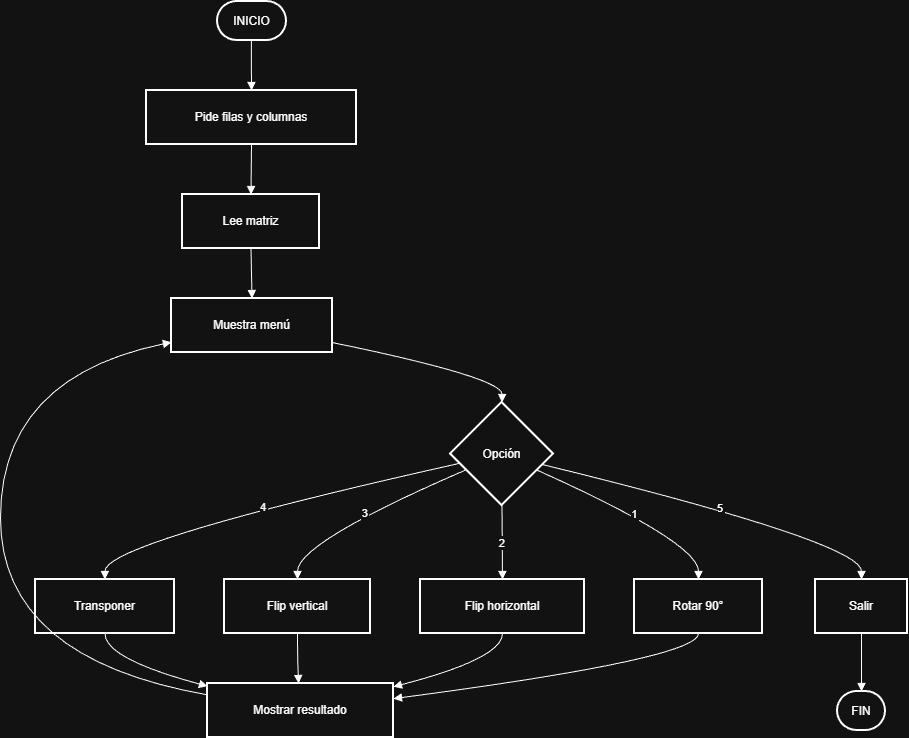

The diagram above was exported from draw.io. Its source (the exported page's mxGraphModel, read from the mxfile embedded in the PNG):
<mxGraphModel dx="1906" dy="981" grid="1" gridSize="10" guides="1" tooltips="1" connect="1" arrows="1" fold="1" page="1" pageScale="1" pageWidth="827" pageHeight="1169" math="0" shadow="0">
  <root>
    <mxCell id="0" />
    <mxCell id="1" parent="0" />
    <mxCell id="swTYFNILdDFt8eVrY5GV-25" edge="1" parent="1" source="swTYFNILdDFt8eVrY5GV-11" style="curved=0;startArrow=none;endArrow=block;exitX=0;exitY=0.13;entryX=0;entryY=0.7;rounded=0;" value="">
      <mxGeometry relative="1" as="geometry">
        <Array as="points">
          <mxPoint x="20" y="716" />
          <mxPoint x="20" y="411" />
        </Array>
        <mxPoint x="328" y="369.79999999999995" as="targetPoint" />
      </mxGeometry>
    </mxCell>
    <mxCell id="swTYFNILdDFt8eVrY5GV-41" parent="1" style="rounded=1;whiteSpace=wrap;arcSize=50;strokeWidth=2;" value="INICIO" vertex="1">
      <mxGeometry height="39" width="69" x="237" y="20" as="geometry" />
    </mxCell>
    <mxCell id="swTYFNILdDFt8eVrY5GV-42" parent="1" style="whiteSpace=wrap;strokeWidth=2;" value="Pide filas y columnas" vertex="1">
      <mxGeometry height="54" width="210" x="166" y="109" as="geometry" />
    </mxCell>
    <mxCell id="swTYFNILdDFt8eVrY5GV-43" parent="1" style="whiteSpace=wrap;strokeWidth=2;" value="Lee matriz" vertex="1">
      <mxGeometry height="54" width="137" x="202" y="213" as="geometry" />
    </mxCell>
    <mxCell id="swTYFNILdDFt8eVrY5GV-44" parent="1" style="whiteSpace=wrap;strokeWidth=2;" value="Muestra menú" vertex="1">
      <mxGeometry height="54" width="161" x="191" y="317" as="geometry" />
    </mxCell>
    <mxCell id="swTYFNILdDFt8eVrY5GV-45" parent="1" style="rhombus;strokeWidth=2;whiteSpace=wrap;" value="Opción" vertex="1">
      <mxGeometry height="103" width="103" x="470" y="421" as="geometry" />
    </mxCell>
    <mxCell id="swTYFNILdDFt8eVrY5GV-46" parent="1" style="whiteSpace=wrap;strokeWidth=2;" value="Rotar 90°" vertex="1">
      <mxGeometry height="54" width="128" x="654" y="598" as="geometry" />
    </mxCell>
    <mxCell id="swTYFNILdDFt8eVrY5GV-47" parent="1" style="whiteSpace=wrap;strokeWidth=2;" value="Flip horizontal" vertex="1">
      <mxGeometry height="54" width="164" x="440" y="598" as="geometry" />
    </mxCell>
    <mxCell id="swTYFNILdDFt8eVrY5GV-48" parent="1" style="whiteSpace=wrap;strokeWidth=2;" value="Flip vertical" vertex="1">
      <mxGeometry height="54" width="146" x="244" y="598" as="geometry" />
    </mxCell>
    <mxCell id="swTYFNILdDFt8eVrY5GV-49" parent="1" style="whiteSpace=wrap;strokeWidth=2;" value="Transponer" vertex="1">
      <mxGeometry height="54" width="139" x="55" y="598" as="geometry" />
    </mxCell>
    <mxCell id="swTYFNILdDFt8eVrY5GV-50" parent="1" style="whiteSpace=wrap;strokeWidth=2;" value="Salir" vertex="1">
      <mxGeometry height="54" width="92" x="835" y="598" as="geometry" />
    </mxCell>
    <mxCell id="swTYFNILdDFt8eVrY5GV-51" parent="1" style="rounded=1;whiteSpace=wrap;arcSize=50;strokeWidth=2;" value="FIN" vertex="1">
      <mxGeometry height="39" width="48" x="857" y="710" as="geometry" />
    </mxCell>
    <mxCell id="swTYFNILdDFt8eVrY5GV-52" parent="1" style="whiteSpace=wrap;strokeWidth=2;" value="Mostrar resultado" vertex="1">
      <mxGeometry height="54" width="186" x="227" y="702" as="geometry" />
    </mxCell>
    <mxCell id="swTYFNILdDFt8eVrY5GV-53" edge="1" parent="1" source="swTYFNILdDFt8eVrY5GV-41" style="curved=1;startArrow=none;endArrow=block;exitX=0.49;exitY=1;entryX=0.5;entryY=0;rounded=0;" target="swTYFNILdDFt8eVrY5GV-42" value="">
      <mxGeometry relative="1" as="geometry">
        <Array as="points" />
      </mxGeometry>
    </mxCell>
    <mxCell id="swTYFNILdDFt8eVrY5GV-54" edge="1" parent="1" source="swTYFNILdDFt8eVrY5GV-42" style="curved=1;startArrow=none;endArrow=block;exitX=0.5;exitY=1;entryX=0.5;entryY=0;rounded=0;" target="swTYFNILdDFt8eVrY5GV-43" value="">
      <mxGeometry relative="1" as="geometry">
        <Array as="points" />
      </mxGeometry>
    </mxCell>
    <mxCell id="swTYFNILdDFt8eVrY5GV-55" edge="1" parent="1" source="swTYFNILdDFt8eVrY5GV-43" style="curved=1;startArrow=none;endArrow=block;exitX=0.5;exitY=1;entryX=0.5;entryY=0;rounded=0;" target="swTYFNILdDFt8eVrY5GV-44" value="">
      <mxGeometry relative="1" as="geometry">
        <Array as="points" />
      </mxGeometry>
    </mxCell>
    <mxCell id="swTYFNILdDFt8eVrY5GV-56" edge="1" parent="1" source="swTYFNILdDFt8eVrY5GV-44" style="curved=1;startArrow=none;endArrow=block;exitX=0.99;exitY=0.81;entryX=0.5;entryY=0;rounded=0;" target="swTYFNILdDFt8eVrY5GV-45" value="">
      <mxGeometry relative="1" as="geometry">
        <Array as="points">
          <mxPoint x="522" y="396" />
        </Array>
      </mxGeometry>
    </mxCell>
    <mxCell id="swTYFNILdDFt8eVrY5GV-57" edge="1" parent="1" source="swTYFNILdDFt8eVrY5GV-45" style="curved=1;startArrow=none;endArrow=block;exitX=1;exitY=0.73;entryX=0.5;entryY=0.01;rounded=0;" target="swTYFNILdDFt8eVrY5GV-46" value="1">
      <mxGeometry relative="1" as="geometry">
        <Array as="points">
          <mxPoint x="718" y="561" />
        </Array>
      </mxGeometry>
    </mxCell>
    <mxCell id="swTYFNILdDFt8eVrY5GV-58" edge="1" parent="1" source="swTYFNILdDFt8eVrY5GV-45" style="curved=1;startArrow=none;endArrow=block;exitX=0.5;exitY=1;entryX=0.5;entryY=0.01;rounded=0;" target="swTYFNILdDFt8eVrY5GV-47" value="2">
      <mxGeometry relative="1" as="geometry">
        <Array as="points" />
      </mxGeometry>
    </mxCell>
    <mxCell id="swTYFNILdDFt8eVrY5GV-59" edge="1" parent="1" source="swTYFNILdDFt8eVrY5GV-45" style="curved=1;startArrow=none;endArrow=block;exitX=0;exitY=0.72;entryX=0.5;entryY=0.01;rounded=0;" target="swTYFNILdDFt8eVrY5GV-48" value="3">
      <mxGeometry relative="1" as="geometry">
        <Array as="points">
          <mxPoint x="317" y="561" />
        </Array>
      </mxGeometry>
    </mxCell>
    <mxCell id="swTYFNILdDFt8eVrY5GV-60" edge="1" parent="1" source="swTYFNILdDFt8eVrY5GV-45" style="curved=1;startArrow=none;endArrow=block;exitX=0;exitY=0.61;entryX=0.5;entryY=0.01;rounded=0;" target="swTYFNILdDFt8eVrY5GV-49" value="4">
      <mxGeometry relative="1" as="geometry">
        <Array as="points">
          <mxPoint x="124" y="561" />
        </Array>
      </mxGeometry>
    </mxCell>
    <mxCell id="swTYFNILdDFt8eVrY5GV-61" edge="1" parent="1" source="swTYFNILdDFt8eVrY5GV-45" style="curved=1;startArrow=none;endArrow=block;exitX=1;exitY=0.63;entryX=0.5;entryY=0.01;rounded=0;" target="swTYFNILdDFt8eVrY5GV-50" value="5">
      <mxGeometry relative="1" as="geometry">
        <Array as="points">
          <mxPoint x="881" y="561" />
        </Array>
      </mxGeometry>
    </mxCell>
    <mxCell id="swTYFNILdDFt8eVrY5GV-62" edge="1" parent="1" source="swTYFNILdDFt8eVrY5GV-50" style="curved=1;startArrow=none;endArrow=block;exitX=0.5;exitY=1.01;entryX=0.5;entryY=0;rounded=0;" target="swTYFNILdDFt8eVrY5GV-51" value="">
      <mxGeometry relative="1" as="geometry">
        <Array as="points" />
      </mxGeometry>
    </mxCell>
    <mxCell id="swTYFNILdDFt8eVrY5GV-63" edge="1" parent="1" source="swTYFNILdDFt8eVrY5GV-46" style="curved=1;startArrow=none;endArrow=block;exitX=0.5;exitY=1.01;entryX=1;entryY=0.28;rounded=0;" target="swTYFNILdDFt8eVrY5GV-52" value="">
      <mxGeometry relative="1" as="geometry">
        <Array as="points">
          <mxPoint x="718" y="677" />
        </Array>
      </mxGeometry>
    </mxCell>
    <mxCell id="swTYFNILdDFt8eVrY5GV-64" edge="1" parent="1" source="swTYFNILdDFt8eVrY5GV-47" style="curved=1;startArrow=none;endArrow=block;exitX=0.5;exitY=1.01;entryX=1;entryY=0.06;rounded=0;" target="swTYFNILdDFt8eVrY5GV-52" value="">
      <mxGeometry relative="1" as="geometry">
        <Array as="points">
          <mxPoint x="522" y="677" />
        </Array>
      </mxGeometry>
    </mxCell>
    <mxCell id="swTYFNILdDFt8eVrY5GV-65" edge="1" parent="1" source="swTYFNILdDFt8eVrY5GV-48" style="curved=1;startArrow=none;endArrow=block;exitX=0.5;exitY=1.01;entryX=0.49;entryY=0.01;rounded=0;" target="swTYFNILdDFt8eVrY5GV-52" value="">
      <mxGeometry relative="1" as="geometry">
        <Array as="points">
          <mxPoint x="317" y="677" />
        </Array>
      </mxGeometry>
    </mxCell>
    <mxCell id="swTYFNILdDFt8eVrY5GV-66" edge="1" parent="1" source="swTYFNILdDFt8eVrY5GV-49" style="curved=1;startArrow=none;endArrow=block;exitX=0.5;exitY=1.01;entryX=0;entryY=0.05;rounded=0;" target="swTYFNILdDFt8eVrY5GV-52" value="">
      <mxGeometry relative="1" as="geometry">
        <Array as="points">
          <mxPoint x="124" y="677" />
        </Array>
      </mxGeometry>
    </mxCell>
    <mxCell id="swTYFNILdDFt8eVrY5GV-67" edge="1" parent="1" source="swTYFNILdDFt8eVrY5GV-52" style="curved=1;startArrow=none;endArrow=block;exitX=0;exitY=0.21;entryX=0;entryY=0.81;rounded=0;" target="swTYFNILdDFt8eVrY5GV-44" value="">
      <mxGeometry relative="1" as="geometry">
        <Array as="points">
          <mxPoint x="20" y="677" />
          <mxPoint x="20" y="396" />
        </Array>
      </mxGeometry>
    </mxCell>
  </root>
</mxGraphModel>